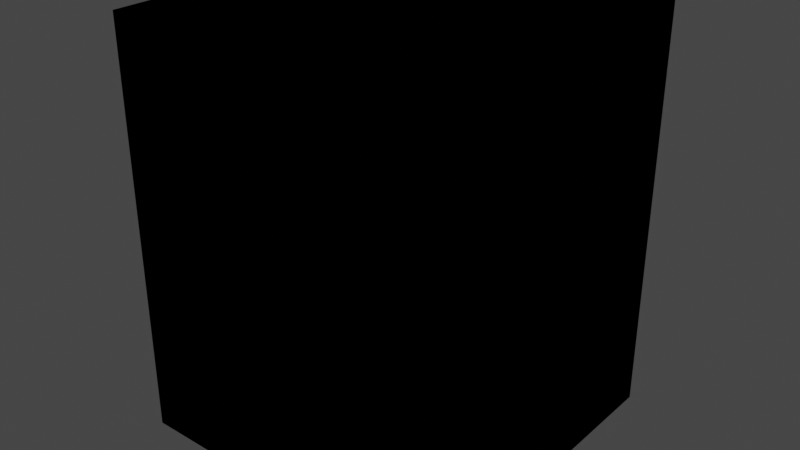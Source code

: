 # Source: Tiles.blend  (saved by Blender 3.0.42; exported with 4.5.12 LTS)
import bpy
from mathutils import Matrix  # noqa: F401  (used for matrix-valued properties, if any)

bpy.ops.wm.read_factory_settings(use_empty=True)
scene = bpy.context.scene
scene.name = 'Scene'

# ---- materials (node trees are filled in below, after node groups)
mat_grass = bpy.data.materials.new('Grass')
mat_grass.use_backface_culling = True
mat_grass.use_transparent_shadow = False
mat_grass.diffuse_color = (0.02965, 0.8, 0.1115, 1.0)
mat_stone = bpy.data.materials.new('Stone')
mat_stone.use_backface_culling = True
mat_stone.use_transparent_shadow = False
mat_stone.diffuse_color = (0.08001, 0.08001, 0.08001, 1.0)

# ---- material node trees
mat_grass.use_nodes = True; mat_grass.node_tree.nodes.clear()
_N = mat_grass.node_tree.nodes; _L = mat_grass.node_tree.links
n0 = _N.new('ShaderNodeBsdfPrincipled'); n0.name = 'Principled BSDF'; n0.location = (10, 300)
n0.distribution = 'GGX'
n0.subsurface_method = 'RANDOM_WALK_SKIN'
n0.inputs[0].default_value = (0.1342, 0.8, 0.1171, 1.0)
n0.inputs[3].default_value = 1.45
n0.inputs[27].default_value = (0.0, 0.0, 0.0, 1.0)
n0.inputs[28].default_value = 1.0
n1 = _N.new('ShaderNodeOutputMaterial'); n1.name = 'Material Output'; n1.location = (300, 300)
_L.new(n0.outputs[0], n1.inputs[0])
n1.is_active_output = True
mat_stone.use_nodes = True; mat_stone.node_tree.nodes.clear()
_N = mat_stone.node_tree.nodes; _L = mat_stone.node_tree.links
n0 = _N.new('ShaderNodeBsdfPrincipled'); n0.name = 'Principled BSDF'; n0.location = (10, 300)
n0.distribution = 'GGX'
n0.subsurface_method = 'RANDOM_WALK_SKIN'
n0.inputs[0].default_value = (0.1065, 0.1065, 0.1065, 1.0)
n0.inputs[3].default_value = 1.45
n0.inputs[27].default_value = (0.0, 0.0, 0.0, 1.0)
n0.inputs[28].default_value = 1.0
n1 = _N.new('ShaderNodeOutputMaterial'); n1.name = 'Material Output'; n1.location = (300, 300)
_L.new(n0.outputs[0], n1.inputs[0])
n1.is_active_output = True

# ---- world
world_world = bpy.data.worlds.new('World'); scene.world = world_world
world_world.use_nodes = True; world_world.node_tree.nodes.clear()
_N = world_world.node_tree.nodes; _L = world_world.node_tree.links
n0 = _N.new('ShaderNodeOutputWorld'); n0.name = 'World Output'; n0.location = (300, 300)
n1 = _N.new('ShaderNodeBackground'); n1.name = 'Background'; n1.location = (10, 300)
n1.inputs[0].default_value = (0.05088, 0.05088, 0.05088, 1.0)
_L.new(n1.outputs[0], n0.inputs[0])
n0.is_active_output = True
world_world.color = (0.05088, 0.05088, 0.05088)
world_world.use_sun_shadow = False
world_world.sun_shadow_jitter_overblur = 0.0

# ---- meshes
me_cube_001 = bpy.data.meshes.new('Cube.001')
me_cube_001.from_pydata([(-2.0, -2.0, -1.0), (-2.0, -2.0, 1.0), (-2.0, 2.0, -1.0), (-2.0, 2.0, 1.0), (2.0, -2.0, -1.0), (2.0, -2.0, 1.0), (2.0, 2.0, -1.0), (2.0, 2.0, 1.0)], [], [(0, 1, 3, 2), (2, 3, 7, 6), (6, 7, 5, 4), (4, 5, 1, 0), (2, 6, 4, 0), (7, 3, 1, 5)])
_uv = me_cube_001.uv_layers.new(name='UVMap')
_uv.uv.foreach_set('vector', [0.375, 0.0, 0.625, 0.0, 0.625, 0.25, 0.375, 0.25, 0.375, 0.25, 0.625, 0.25, 0.625, 0.5, 0.375, 0.5, 0.375, 0.5, 0.625, 0.5, 0.625, 0.75, 0.375, 0.75, 0.375, 0.75, 0.625, 0.75, 0.625, 1.0, 0.375, 1.0, 0.125, 0.5, 0.375, 0.5, 0.375, 0.75, 0.125, 0.75, 0.625, 0.5, 0.875, 0.5, 0.875, 0.75, 0.625, 0.75])
me_cube_001.materials.append(mat_grass)
me_cube_001.use_remesh_fix_poles = True
me_cube_001.use_remesh_preserve_attributes = False
me_cube_001.update()
me_cube_002 = bpy.data.meshes.new('Cube.002')
me_cube_002.from_pydata([(-2.0, -2.0, -1.0), (-2.0, -2.0, 1.0), (-2.0, 2.0, -1.0), (-2.0, 2.0, 1.0), (2.0, -2.0, -1.0), (2.0, -2.0, 1.0), (2.0, 2.0, -1.0), (2.0, 2.0, 1.0)], [], [(0, 1, 3, 2), (2, 3, 7, 6), (6, 7, 5, 4), (4, 5, 1, 0), (2, 6, 4, 0), (7, 3, 1, 5)])
_uv = me_cube_002.uv_layers.new(name='UVMap')
_uv.uv.foreach_set('vector', [0.375, 0.0, 0.625, 0.0, 0.625, 0.25, 0.375, 0.25, 0.375, 0.25, 0.625, 0.25, 0.625, 0.5, 0.375, 0.5, 0.375, 0.5, 0.625, 0.5, 0.625, 0.75, 0.375, 0.75, 0.375, 0.75, 0.625, 0.75, 0.625, 1.0, 0.375, 1.0, 0.125, 0.5, 0.375, 0.5, 0.375, 0.75, 0.125, 0.75, 0.625, 0.5, 0.875, 0.5, 0.875, 0.75, 0.625, 0.75])
me_cube_002.materials.append(mat_stone)
me_cube_002.use_remesh_fix_poles = True
me_cube_002.use_remesh_preserve_attributes = False
me_cube_002.update()
me_cube_003 = bpy.data.meshes.new('Cube.003')
me_cube_003.from_pydata([(-2.0, -2.0, -1.0), (-2.0, -2.0, 4.0), (-2.0, 2.0, -1.0), (-2.0, 2.0, 4.0), (2.0, -2.0, -1.0), (2.0, -2.0, 4.0), (2.0, 2.0, -1.0), (2.0, 2.0, 4.0)], [], [(0, 1, 3, 2), (2, 3, 7, 6), (6, 7, 5, 4), (4, 5, 1, 0), (2, 6, 4, 0), (7, 3, 1, 5)])
_uv = me_cube_003.uv_layers.new(name='UVMap')
_uv.uv.foreach_set('vector', [0.375, 0.0, 0.625, 0.0, 0.625, 0.25, 0.375, 0.25, 0.375, 0.25, 0.625, 0.25, 0.625, 0.5, 0.375, 0.5, 0.375, 0.5, 0.625, 0.5, 0.625, 0.75, 0.375, 0.75, 0.375, 0.75, 0.625, 0.75, 0.625, 1.0, 0.375, 1.0, 0.125, 0.5, 0.375, 0.5, 0.375, 0.75, 0.125, 0.75, 0.625, 0.5, 0.875, 0.5, 0.875, 0.75, 0.625, 0.75])
me_cube_003.materials.append(mat_grass)
me_cube_003.use_remesh_fix_poles = True
me_cube_003.use_remesh_preserve_attributes = False
me_cube_003.update()
me_cube_004 = bpy.data.meshes.new('Cube.004')
me_cube_004.from_pydata([(-2.0, -2.0, -1.0), (-2.0, -2.0, 4.0), (-2.0, 2.0, -1.0), (-2.0, 2.0, 4.0), (2.0, -2.0, -1.0), (2.0, -2.0, 4.0), (2.0, 2.0, -1.0), (2.0, 2.0, 4.0)], [], [(0, 1, 3, 2), (2, 3, 7, 6), (6, 7, 5, 4), (4, 5, 1, 0), (2, 6, 4, 0), (7, 3, 1, 5)])
_uv = me_cube_004.uv_layers.new(name='UVMap')
_uv.uv.foreach_set('vector', [0.375, 0.0, 0.625, 0.0, 0.625, 0.25, 0.375, 0.25, 0.375, 0.25, 0.625, 0.25, 0.625, 0.5, 0.375, 0.5, 0.375, 0.5, 0.625, 0.5, 0.625, 0.75, 0.375, 0.75, 0.375, 0.75, 0.625, 0.75, 0.625, 1.0, 0.375, 1.0, 0.125, 0.5, 0.375, 0.5, 0.375, 0.75, 0.125, 0.75, 0.625, 0.5, 0.875, 0.5, 0.875, 0.75, 0.625, 0.75])
me_cube_004.materials.append(mat_stone)
me_cube_004.use_remesh_fix_poles = True
me_cube_004.use_remesh_preserve_attributes = False
me_cube_004.update()

# ---- objects
ob_floors = bpy.data.objects.new('Floors', None)
ob_walls = bpy.data.objects.new('Walls', None)
ob_grass = bpy.data.objects.new('Grass', me_cube_001)
ob_stone = bpy.data.objects.new('Stone', me_cube_002)
ob_grass_001 = bpy.data.objects.new('Grass.001', me_cube_003)
ob_stone_001 = bpy.data.objects.new('Stone.001', me_cube_004)

# ---- transforms, parenting, visibility, modifiers, constraints
ob_floors.location = (0.0, 0.0, 0.0)
ob_walls.location = (0.0, 0.0, 0.0)
ob_grass.parent = ob_floors
ob_grass.location = (0.0, 0.0, 0.0)
ob_stone.parent = ob_floors
ob_stone.location = (0.0, 0.0, 0.0)
ob_grass_001.parent = ob_walls
ob_grass_001.location = (0.0, 0.0, 0.0)
ob_stone_001.parent = ob_walls
ob_stone_001.location = (0.0, 0.0, 0.0)

# ---- collection membership
scene.collection.objects.link(ob_floors)
scene.collection.objects.link(ob_walls)
scene.collection.objects.link(ob_grass)
scene.collection.objects.link(ob_stone)
scene.collection.objects.link(ob_grass_001)
scene.collection.objects.link(ob_stone_001)

# ---- scene / render settings (as saved in the file)
scene.frame_start = 1; scene.frame_end = 250; scene.frame_set(1)
scene.render.engine = 'BLENDER_EEVEE_NEXT'
scene.cycles.sampling_pattern = 'TABULATED_SOBOL'
scene.cycles.use_light_tree = False
scene.view_settings.view_transform = 'Filmic'
bpy.context.view_layer.update()

# ---- added for rendering (the .blend has no active camera and no usable light): camera, sun
cam_auto = bpy.data.cameras.new('AutoCamera')
cam_auto.lens = 50.0
cam_auto.sensor_width = 36.0
cam_auto.clip_end = 1000.0
ob_auto_camera = bpy.data.objects.new('AutoCamera', cam_auto)
scene.collection.objects.link(ob_auto_camera)
ob_auto_camera.location = (6.98529, -8.38235, 7.08823)
ob_auto_camera.rotation_euler = (1.09748, -7.21219e-08, 0.694738)
scene.camera = ob_auto_camera
light_auto_sun = bpy.data.lights.new('AutoSun', 'SUN')
light_auto_sun.energy = 3.0
light_auto_sun.angle = 0.0523599
ob_auto_sun = bpy.data.objects.new('AutoSun', light_auto_sun)
scene.collection.objects.link(ob_auto_sun)
ob_auto_sun.rotation_euler = (0.872665, 0.174533, 0.523599)
bpy.context.view_layer.update()
